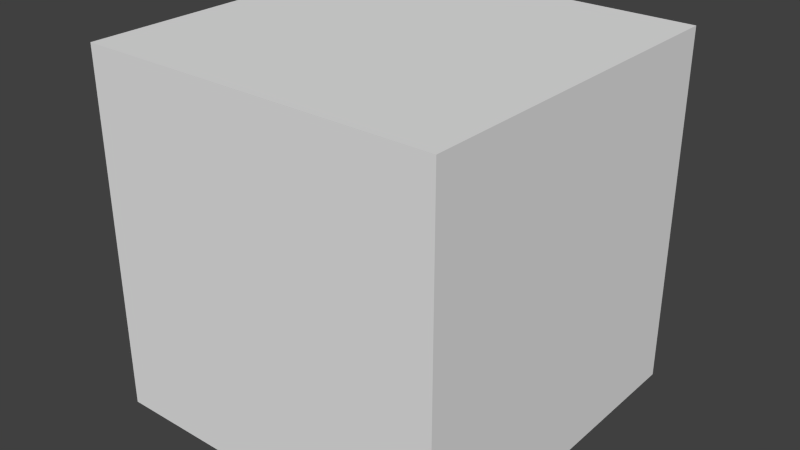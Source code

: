 # Source: wall_1x1x1.blend  (saved by Blender 2.76.0; exported with 4.5.12 LTS)
import bpy
from mathutils import Matrix  # noqa: F401  (used for matrix-valued properties, if any)

bpy.ops.wm.read_factory_settings(use_empty=True)
scene = bpy.context.scene
scene.name = 'Scene'

# ---- collections
col_collection_1 = bpy.data.collections.new('Collection 1'); scene.collection.children.link(col_collection_1)

# ---- materials (node trees are filled in below, after node groups)
mat_material = bpy.data.materials.new('Material')
mat_material.alpha_threshold = 0.0
mat_material.use_transparent_shadow = False
mat_material.roughness = 0.5
mat_material.line_color = (0.0, 0.0, 0.0, 1.0)

# ---- material node trees

# ---- world
world_world = bpy.data.worlds.new('World'); scene.world = world_world
world_world.color = (0.05088, 0.05088, 0.05088)
world_world.use_sun_shadow = False
world_world.sun_shadow_jitter_overblur = 0.0
world_world.cycles.sampling_method = 'MANUAL'
world_world.cycles.sample_map_resolution = 256

# ---- meshes
me_cube = bpy.data.meshes.new('Cube')
me_cube.from_pydata([(1.0, 1.0, -1.0), (1.0, -1.0, -1.0), (-1.0, -1.0, -1.0), (-1.0, 1.0, -1.0), (1.0, 1.0, 1.0), (1.0, -1.0, 1.0), (-1.0, -1.0, 1.0), (-1.0, 1.0, 1.0)], [], [(0, 1, 2, 3), (4, 7, 6, 5), (0, 4, 5, 1), (1, 5, 6, 2), (2, 6, 7, 3), (4, 0, 3, 7)])
me_cube.materials.append(mat_material)
me_cube.use_remesh_preserve_volume = False
me_cube.use_remesh_preserve_attributes = False
me_cube.use_mirror_vertex_groups = False
me_cube.update()

# ---- objects
ob_cube = bpy.data.objects.new('Cube', me_cube)

# ---- transforms, parenting, visibility, modifiers, constraints
ob_cube.location = (0.0, 0.0, 0.0)
ob_cube.lock_rotations_4d = False
ob_cube.empty_display_type = 'ARROWS'
ob_cube.lineart.crease_threshold = 0.0

# ---- collection membership
col_collection_1.objects.link(ob_cube)

# ---- scene / render settings (as saved in the file)
scene.frame_start = 1; scene.frame_end = 250; scene.frame_set(1)
scene.render.engine = 'BLENDER_EEVEE_NEXT'
scene.render.resolution_percentage = 50
scene.render.dither_intensity = 0.0
scene.cycles.use_denoising = False
scene.cycles.samples = 10
scene.cycles.sampling_pattern = 'TABULATED_SOBOL'
scene.cycles.light_sampling_threshold = 0.0
scene.cycles.use_adaptive_sampling = False
scene.cycles.use_light_tree = False
scene.cycles.blur_glossy = 0.0
scene.cycles.pixel_filter_type = 'GAUSSIAN'
scene.cycles.sample_clamp_indirect = 0.0
scene.view_settings.view_transform = 'Standard'
bpy.context.view_layer.update()

# ---- added for rendering (the .blend has no active camera and no usable light): camera, sun
cam_auto = bpy.data.cameras.new('AutoCamera')
cam_auto.lens = 50.0
cam_auto.sensor_width = 36.0
cam_auto.clip_end = 1000.0
ob_auto_camera = bpy.data.objects.new('AutoCamera', cam_auto)
scene.collection.objects.link(ob_auto_camera)
ob_auto_camera.location = (3.20507, -3.84609, 2.56406)
ob_auto_camera.rotation_euler = (1.09748, -7.21219e-08, 0.694738)
scene.camera = ob_auto_camera
light_auto_sun = bpy.data.lights.new('AutoSun', 'SUN')
light_auto_sun.energy = 3.0
light_auto_sun.angle = 0.0523599
ob_auto_sun = bpy.data.objects.new('AutoSun', light_auto_sun)
scene.collection.objects.link(ob_auto_sun)
ob_auto_sun.rotation_euler = (0.872665, 0.174533, 0.523599)
bpy.context.view_layer.update()
